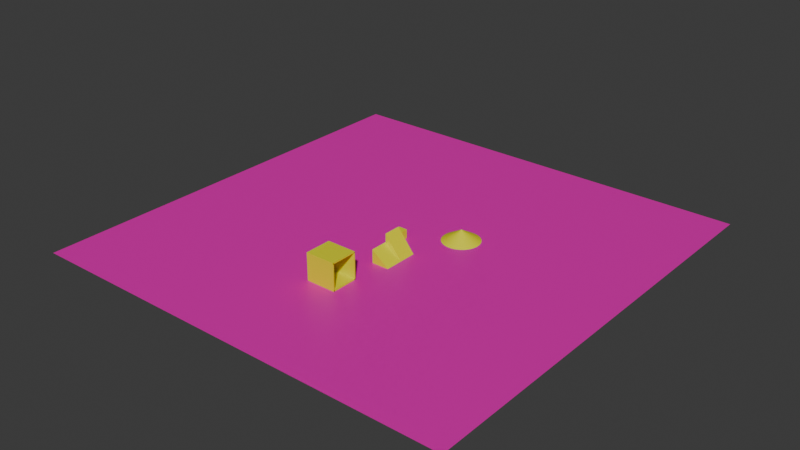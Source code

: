 # Source: test1.blend  (saved by Blender 4.2.66; exported with 4.5.12 LTS)
import bpy
from mathutils import Matrix  # noqa: F401  (used for matrix-valued properties, if any)

bpy.ops.wm.read_factory_settings(use_empty=True)
scene = bpy.context.scene
scene.name = 'Scene'

# ---- collections
col_collection = bpy.data.collections.new('Collection'); scene.collection.children.link(col_collection)

# ---- materials (node trees are filled in below, after node groups)
mat_material = bpy.data.materials.new('Material')
mat_material.diffuse_color = (0.8006, 0.0, 0.7098, 1.0)
mat_default = bpy.data.materials.new('Default')
mat_default.alpha_threshold = 0.0
mat_default.diffuse_color = (0.801, 0.7819, 0.0, 1.0)
mat_default.roughness = 0.5
mat_default.line_color = (0.0, 0.0, 0.0, 1.0)
mat_default_001 = bpy.data.materials.new('Default.001')
mat_default_001.alpha_threshold = 0.0
mat_default_001.diffuse_color = (0.801, 0.7819, 0.0, 1.0)
mat_default_001.roughness = 0.5
mat_default_001.line_color = (0.0, 0.0, 0.0, 1.0)

# ---- material node trees
mat_material.use_nodes = True; mat_material.node_tree.nodes.clear()
_N = mat_material.node_tree.nodes; _L = mat_material.node_tree.links
n0 = _N.new('ShaderNodeBsdfPrincipled'); n0.name = 'Principled BSDF'; n0.location = (10, 300)
n0.inputs[0].default_value = (0.8004, 0.0, 0.4449, 1.0)
n1 = _N.new('ShaderNodeOutputMaterial'); n1.name = 'Material Output'; n1.location = (300, 300)
_L.new(n0.outputs[0], n1.inputs[0])
n1.is_active_output = True
mat_default.use_nodes = True; mat_default.node_tree.nodes.clear()
_N = mat_default.node_tree.nodes; _L = mat_default.node_tree.links
n0 = _N.new('ShaderNodeOutputMaterial'); n0.name = 'Material Output'; n0.location = (300, 300)
n1 = _N.new('ShaderNodeBsdfPrincipled'); n1.name = 'Principled BSDF'; n1.location = (10, 300)
n1.inputs[0].default_value = (0.8007, 0.7915, 0.0, 1.0)
n1.inputs[3].default_value = 1.45
_L.new(n1.outputs[0], n0.inputs[0])
n0.is_active_output = True
mat_default_001.use_nodes = True; mat_default_001.node_tree.nodes.clear()
_N = mat_default_001.node_tree.nodes; _L = mat_default_001.node_tree.links
n0 = _N.new('ShaderNodeOutputMaterial'); n0.name = 'Material Output'; n0.location = (300, 300)
n1 = _N.new('ShaderNodeBsdfPrincipled'); n1.name = 'Principled BSDF'; n1.location = (10, 300)
n1.inputs[0].default_value = (0.8007, 0.7915, 0.0, 1.0)
n1.inputs[3].default_value = 1.45
_L.new(n1.outputs[0], n0.inputs[0])
n0.is_active_output = True

# ---- world
world_world = bpy.data.worlds.new('World'); scene.world = world_world
world_world.use_nodes = True; world_world.node_tree.nodes.clear()
_N = world_world.node_tree.nodes; _L = world_world.node_tree.links
n0 = _N.new('ShaderNodeOutputWorld'); n0.name = 'World Output'; n0.location = (300, 300)
n1 = _N.new('ShaderNodeBackground'); n1.name = 'Background'; n1.location = (10, 300)
n1.inputs[0].default_value = (0.05088, 0.05088, 0.05088, 1.0)
_L.new(n1.outputs[0], n0.inputs[0])
n0.is_active_output = True
world_world.color = (0.05088, 0.05088, 0.05088)
world_world.sun_shadow_jitter_overblur = 0.0

# ---- meshes
me_plane = bpy.data.meshes.new('Plane')
me_plane.from_pydata([(-50.0, -50.0, 0.0), (50.0, -50.0, 0.0), (-50.0, 50.0, 0.0), (50.0, 50.0, 0.0)], [], [(0, 1, 3, 2)])
_uv = me_plane.uv_layers.new(name='UVMap')
_uv.uv.foreach_set('vector', [0.0, 0.0, 1.0, 0.0, 1.0, 1.0, 0.0, 1.0])
me_plane.materials.append(mat_material)
me_plane.update()
me_cube_002 = bpy.data.meshes.new('Cube.002')
me_cube_002.from_pydata([(-1.0, -1.0, -1.0), (-1.0, -1.0, 1.0), (-1.0, 1.0, -1.0), (-1.0, 1.0, 1.0), (1.0, -1.0, -1.0), (1.0, -1.0, 1.0), (1.0, 1.0, -1.0), (1.0, 1.0, 1.0)], [], [(0, 1, 3, 2), (2, 3, 7, 6), (6, 7, 5, 4), (4, 5, 1, 0), (2, 6, 4, 0), (7, 3, 1, 5)])
_uv = me_cube_002.uv_layers.new(name='UVMap')
_uv.uv.foreach_set('vector', [0.375, 0.0, 0.625, 0.0, 0.625, 0.25, 0.375, 0.25, 0.375, 0.25, 0.625, 0.25, 0.625, 0.5, 0.375, 0.5, 0.375, 0.5, 0.625, 0.5, 0.625, 0.75, 0.375, 0.75, 0.375, 0.75, 0.625, 0.75, 0.625, 1.0, 0.375, 1.0, 0.125, 0.5, 0.375, 0.5, 0.375, 0.75, 0.125, 0.75, 0.625, 0.5, 0.875, 0.5, 0.875, 0.75, 0.625, 0.75])
me_cube_002.materials.append(mat_default)
me_cube_002.update()
me_cone = bpy.data.meshes.new('Cone')
me_cone.from_pydata([(0.0, 4.23, -1.25), (0.5302, 4.197, -1.25), (1.052, 4.097, -1.25), (1.557, 3.933, -1.25), (2.038, 3.707, -1.25), (2.486, 3.422, -1.25), (2.896, 3.084, -1.25), (3.259, 2.696, -1.25), (3.572, 2.267, -1.25), (3.827, 1.801, -1.25), (4.023, 1.307, -1.25), (4.155, 0.7926, -1.25), (4.222, 0.2656, -1.25), (4.222, -0.2656, -1.25), (4.155, -0.7926, -1.25), (4.023, -1.307, -1.25), (3.827, -1.801, -1.25), (3.572, -2.267, -1.25), (3.259, -2.696, -1.25), (2.896, -3.084, -1.25), (2.486, -3.422, -1.25), (2.038, -3.707, -1.25), (1.557, -3.933, -1.25), (1.052, -4.097, -1.25), (0.5302, -4.197, -1.25), (0.0, -4.23, -1.25), (-0.5302, -4.197, -1.25), (-1.052, -4.097, -1.25), (-1.557, -3.933, -1.25), (-2.038, -3.707, -1.25), (-2.486, -3.422, -1.25), (-2.896, -3.084, -1.25), (-3.259, -2.696, -1.25), (-3.572, -2.267, -1.25), (-3.827, -1.801, -1.25), (-4.023, -1.307, -1.25), (-4.155, -0.7926, -1.25), (-4.222, -0.2656, -1.25), (-4.222, 0.2656, -1.25), (-4.155, 0.7926, -1.25), (-4.023, 1.307, -1.25), (-3.827, 1.801, -1.25), (-3.572, 2.267, -1.25), (-3.259, 2.696, -1.25), (-2.896, 3.084, -1.25), (-2.486, 3.422, -1.25), (-2.038, 3.707, -1.25), (-1.557, 3.933, -1.25), (-1.052, 4.097, -1.25), (-0.5302, 4.197, -1.25), (0.0, 0.0, 1.25)], [], [(0, 50, 1), (1, 50, 2), (2, 50, 3), (3, 50, 4), (4, 50, 5), (5, 50, 6), (6, 50, 7), (7, 50, 8), (8, 50, 9), (9, 50, 10), (10, 50, 11), (11, 50, 12), (12, 50, 13), (13, 50, 14), (14, 50, 15), (15, 50, 16), (16, 50, 17), (17, 50, 18), (18, 50, 19), (19, 50, 20), (20, 50, 21), (21, 50, 22), (22, 50, 23), (23, 50, 24), (24, 50, 25), (25, 50, 26), (26, 50, 27), (27, 50, 28), (28, 50, 29), (29, 50, 30), (30, 50, 31), (31, 50, 32), (32, 50, 33), (33, 50, 34), (34, 50, 35), (35, 50, 36), (36, 50, 37), (37, 50, 38), (38, 50, 39), (39, 50, 40), (40, 50, 41), (41, 50, 42), (42, 50, 43), (43, 50, 44), (44, 50, 45), (45, 50, 46), (46, 50, 47), (47, 50, 48), (0, 1, 2, 3, 4, 5, 6, 7, 8, 9, 10, 11, 12, 13, 14, 15, 16, 17, 18, 19, 20, 21, 22, 23, 24, 25, 26, 27, 28, 29, 30, 31, 32, 33, 34, 35, 36, 37, 38, 39, 40, 41, 42, 43, 44, 45, 46, 47, 48, 49), (48, 50, 49), (49, 50, 0)])
_uv = me_cone.uv_layers.new(name='UVMap')
_uv.uv.foreach_set('vector', [0.25, 0.49, 0.25, 0.25, 0.2801, 0.4881, 0.2801, 0.4881, 0.25, 0.25, 0.3097, 0.4825, 0.3097, 0.4825, 0.25, 0.25, 0.3383, 0.4731, 0.3383, 0.4731, 0.25, 0.25, 0.3656, 0.4603, 0.3656, 0.4603, 0.25, 0.25, 0.3911, 0.4442, 0.3911, 0.4442, 0.25, 0.25, 0.4143, 0.425, 0.4143, 0.425, 0.25, 0.25, 0.4349, 0.403, 0.4349, 0.403, 0.25, 0.25, 0.4526, 0.3786, 0.4526, 0.3786, 0.25, 0.25, 0.4672, 0.3522, 0.4672, 0.3522, 0.25, 0.25, 0.4783, 0.3242, 0.4783, 0.3242, 0.25, 0.25, 0.4857, 0.295, 0.4857, 0.295, 0.25, 0.25, 0.4895, 0.2651, 0.4895, 0.2651, 0.25, 0.25, 0.4895, 0.2349, 0.4895, 0.2349, 0.25, 0.25, 0.4857, 0.205, 0.4857, 0.205, 0.25, 0.25, 0.4783, 0.1758, 0.4783, 0.1758, 0.25, 0.25, 0.4672, 0.1478, 0.4672, 0.1478, 0.25, 0.25, 0.4526, 0.1214, 0.4526, 0.1214, 0.25, 0.25, 0.4349, 0.09702, 0.4349, 0.09702, 0.25, 0.25, 0.4143, 0.07505, 0.4143, 0.07505, 0.25, 0.25, 0.3911, 0.05584, 0.3911, 0.05584, 0.25, 0.25, 0.3656, 0.03969, 0.3656, 0.03969, 0.25, 0.25, 0.3383, 0.02685, 0.3383, 0.02685, 0.25, 0.25, 0.3097, 0.01754, 0.3097, 0.01754, 0.25, 0.25, 0.2801, 0.01189, 0.2801, 0.01189, 0.25, 0.25, 0.25, 0.01, 0.25, 0.01, 0.25, 0.25, 0.2199, 0.01189, 0.2199, 0.01189, 0.25, 0.25, 0.1903, 0.01754, 0.1903, 0.01754, 0.25, 0.25, 0.1617, 0.02685, 0.1617, 0.02685, 0.25, 0.25, 0.1344, 0.03969, 0.1344, 0.03969, 0.25, 0.25, 0.1089, 0.05584, 0.1089, 0.05584, 0.25, 0.25, 0.08571, 0.07505, 0.08571, 0.07505, 0.25, 0.25, 0.06508, 0.09702, 0.06508, 0.09702, 0.25, 0.25, 0.04736, 0.1214, 0.04736, 0.1214, 0.25, 0.25, 0.03284, 0.1478, 0.03284, 0.1478, 0.25, 0.25, 0.02175, 0.1758, 0.02175, 0.1758, 0.25, 0.25, 0.01425, 0.205, 0.01425, 0.205, 0.25, 0.25, 0.01047, 0.2349, 0.01047, 0.2349, 0.25, 0.25, 0.01047, 0.2651, 0.01047, 0.2651, 0.25, 0.25, 0.01425, 0.295, 0.01425, 0.295, 0.25, 0.25, 0.02175, 0.3242, 0.02175, 0.3242, 0.25, 0.25, 0.03284, 0.3522, 0.03284, 0.3522, 0.25, 0.25, 0.04736, 0.3786, 0.04736, 0.3786, 0.25, 0.25, 0.06508, 0.403, 0.06508, 0.403, 0.25, 0.25, 0.08571, 0.425, 0.08571, 0.425, 0.25, 0.25, 0.1089, 0.4442, 0.1089, 0.4442, 0.25, 0.25, 0.1344, 0.4603, 0.1344, 0.4603, 0.25, 0.25, 0.1617, 0.4731, 0.1617, 0.4731, 0.25, 0.25, 0.1903, 0.4825, 0.75, 0.49, 0.7801, 0.4881, 0.8097, 0.4825, 0.8383, 0.4731, 0.8656, 0.4603, 0.8911, 0.4442, 0.9143, 0.425, 0.9349, 0.403, 0.9526, 0.3786, 0.9672, 0.3522, 0.9783, 0.3242, 0.9857, 0.295, 0.9895, 0.2651, 0.9895, 0.2349, 0.9857, 0.205, 0.9783, 0.1758, 0.9672, 0.1478, 0.9526, 0.1214, 0.9349, 0.09702, 0.9143, 0.07505, 0.8911, 0.05584, 0.8656, 0.03969, 0.8383, 0.02685, 0.8097, 0.01754, 0.7801, 0.01189, 0.75, 0.01, 0.7199, 0.01189, 0.6903, 0.01754, 0.6617, 0.02685, 0.6344, 0.03969, 0.6089, 0.05584, 0.5857, 0.07505, 0.5651, 0.09702, 0.5474, 0.1214, 0.5328, 0.1478, 0.5217, 0.1758, 0.5143, 0.205, 0.5105, 0.2349, 0.5105, 0.2651, 0.5143, 0.295, 0.5217, 0.3242, 0.5328, 0.3522, 0.5474, 0.3786, 0.5651, 0.403, 0.5857, 0.425, 0.6089, 0.4442, 0.6344, 0.4603, 0.6617, 0.4731, 0.6903, 0.4825, 0.7199, 0.4881, 0.1903, 0.4825, 0.25, 0.25, 0.2199, 0.4881, 0.2199, 0.4881, 0.25, 0.25, 0.25, 0.49])
me_cone.materials.append(mat_default)
me_cone.update()
me_cube = bpy.data.meshes.new('Cube')
me_cube.from_pydata([(-2.0, -2.0, -2.0), (-2.0, -2.0, 2.957), (-2.0, 2.0, -2.0), (-2.0, 2.0, 2.957), (2.0, -2.0, -2.0), (2.0, -2.0, -2.005), (2.0, 2.0, -2.0), (2.0, 2.0, -2.005)], [], [(0, 1, 3, 2), (2, 3, 7, 6), (6, 7, 5, 4), (4, 5, 1, 0), (2, 6, 4, 0), (7, 3, 1, 5)])
_uv = me_cube.uv_layers.new(name='UVMap')
_uv.uv.foreach_set('vector', [0.375, 0.0, 0.625, 0.0, 0.625, 0.25, 0.375, 0.25, 0.375, 0.25, 0.625, 0.25, 0.625, 0.5, 0.375, 0.5, 0.375, 0.5, 0.625, 0.5, 0.625, 0.75, 0.375, 0.75, 0.375, 0.75, 0.625, 0.75, 0.625, 1.0, 0.375, 1.0, 0.125, 0.5, 0.375, 0.5, 0.375, 0.75, 0.125, 0.75, 0.625, 0.5, 0.875, 0.5, 0.875, 0.75, 0.625, 0.75])
me_cube.materials.append(mat_default)
me_cube.update()
me_cube_001 = bpy.data.meshes.new('Cube.001')
me_cube_001.from_pydata([(-2.0, -2.0, -2.0), (-2.0, -2.0, 1.051), (-2.0, 2.0, -2.0), (-2.0, 2.0, 1.051), (2.0, -2.0, -2.0), (2.0, -2.0, -2.005), (2.0, 2.0, -2.0), (2.0, 2.0, -2.005)], [], [(0, 1, 3, 2), (2, 3, 7, 6), (6, 7, 5, 4), (4, 5, 1, 0), (2, 6, 4, 0), (7, 3, 1, 5)])
_uv = me_cube_001.uv_layers.new(name='UVMap')
_uv.uv.foreach_set('vector', [0.375, 0.0, 0.625, 0.0, 0.625, 0.25, 0.375, 0.25, 0.375, 0.25, 0.625, 0.25, 0.625, 0.5, 0.375, 0.5, 0.375, 0.5, 0.625, 0.5, 0.625, 0.75, 0.375, 0.75, 0.375, 0.75, 0.625, 0.75, 0.625, 1.0, 0.375, 1.0, 0.125, 0.5, 0.375, 0.5, 0.375, 0.75, 0.125, 0.75, 0.625, 0.5, 0.875, 0.5, 0.875, 0.75, 0.625, 0.75])
me_cube_001.materials.append(mat_default_001)
me_cube_001.update()
me_cube_003 = bpy.data.meshes.new('Cube.003')
me_cube_003.from_pydata([(-0.125, -0.125, -0.125), (-0.125, -0.125, 0.125), (-0.125, 0.125, -0.125), (-0.125, 0.125, 0.125), (0.125, -0.125, -0.125), (0.125, -0.125, 0.125), (0.125, 0.125, -0.125), (0.125, 0.125, 0.125)], [], [(0, 1, 3, 2), (2, 3, 7, 6), (6, 7, 5, 4), (4, 5, 1, 0), (2, 6, 4, 0), (7, 3, 1, 5)])
_uv = me_cube_003.uv_layers.new(name='UVMap')
_uv.uv.foreach_set('vector', [0.375, 0.0, 0.625, 0.0, 0.625, 0.25, 0.375, 0.25, 0.375, 0.25, 0.625, 0.25, 0.625, 0.5, 0.375, 0.5, 0.375, 0.5, 0.625, 0.5, 0.625, 0.75, 0.375, 0.75, 0.375, 0.75, 0.625, 0.75, 0.625, 1.0, 0.375, 1.0, 0.125, 0.5, 0.375, 0.5, 0.375, 0.75, 0.125, 0.75, 0.625, 0.5, 0.875, 0.5, 0.875, 0.75, 0.625, 0.75])
me_cube_003.materials.append(mat_default)
me_cube_003.update()
me_cube_004 = bpy.data.meshes.new('Cube.004')
me_cube_004.from_pydata([(-0.125, -0.125, -0.125), (-0.125, -0.125, 0.125), (-0.125, 0.125, -0.125), (-0.125, 0.125, 0.125), (0.125, -0.125, -0.125), (0.125, -0.125, 0.125), (0.125, 0.125, -0.125), (0.125, 0.125, 0.125)], [], [(0, 1, 3, 2), (2, 3, 7, 6), (6, 7, 5, 4), (4, 5, 1, 0), (2, 6, 4, 0), (7, 3, 1, 5)])
_uv = me_cube_004.uv_layers.new(name='UVMap')
_uv.uv.foreach_set('vector', [0.375, 0.0, 0.625, 0.0, 0.625, 0.25, 0.375, 0.25, 0.375, 0.25, 0.625, 0.25, 0.625, 0.5, 0.375, 0.5, 0.375, 0.5, 0.625, 0.5, 0.625, 0.75, 0.375, 0.75, 0.375, 0.75, 0.625, 0.75, 0.625, 1.0, 0.375, 1.0, 0.125, 0.5, 0.375, 0.5, 0.375, 0.75, 0.125, 0.75, 0.625, 0.5, 0.875, 0.5, 0.875, 0.75, 0.625, 0.75])
me_cube_004.materials.append(mat_default)
me_cube_004.update()
me_cube_005 = bpy.data.meshes.new('Cube.005')
me_cube_005.from_pydata([(-0.125, -0.125, -0.125), (-0.125, -0.125, 0.125), (-0.125, 0.125, -0.125), (-0.125, 0.125, 0.125), (0.125, -0.125, -0.125), (0.125, -0.125, 0.125), (0.125, 0.125, -0.125), (0.125, 0.125, 0.125)], [], [(0, 1, 3, 2), (2, 3, 7, 6), (6, 7, 5, 4), (4, 5, 1, 0), (2, 6, 4, 0), (7, 3, 1, 5)])
_uv = me_cube_005.uv_layers.new(name='UVMap')
_uv.uv.foreach_set('vector', [0.375, 0.0, 0.625, 0.0, 0.625, 0.25, 0.375, 0.25, 0.375, 0.25, 0.625, 0.25, 0.625, 0.5, 0.375, 0.5, 0.375, 0.5, 0.625, 0.5, 0.625, 0.75, 0.375, 0.75, 0.375, 0.75, 0.625, 0.75, 0.625, 1.0, 0.375, 1.0, 0.125, 0.5, 0.375, 0.5, 0.375, 0.75, 0.125, 0.75, 0.625, 0.5, 0.875, 0.5, 0.875, 0.75, 0.625, 0.75])
me_cube_005.materials.append(mat_default)
me_cube_005.update()
me_cube_006 = bpy.data.meshes.new('Cube.006')
me_cube_006.from_pydata([(-0.125, -0.125, -0.125), (-0.125, -0.125, 0.125), (-0.125, 0.125, -0.125), (-0.125, 0.125, 0.125), (0.125, -0.125, -0.125), (0.125, -0.125, 0.125), (0.125, 0.125, -0.125), (0.125, 0.125, 0.125)], [], [(0, 1, 3, 2), (2, 3, 7, 6), (6, 7, 5, 4), (4, 5, 1, 0), (2, 6, 4, 0), (7, 3, 1, 5)])
_uv = me_cube_006.uv_layers.new(name='UVMap')
_uv.uv.foreach_set('vector', [0.375, 0.0, 0.625, 0.0, 0.625, 0.25, 0.375, 0.25, 0.375, 0.25, 0.625, 0.25, 0.625, 0.5, 0.375, 0.5, 0.375, 0.5, 0.625, 0.5, 0.625, 0.75, 0.375, 0.75, 0.375, 0.75, 0.625, 0.75, 0.625, 1.0, 0.375, 1.0, 0.125, 0.5, 0.375, 0.5, 0.375, 0.75, 0.125, 0.75, 0.625, 0.5, 0.875, 0.5, 0.875, 0.75, 0.625, 0.75])
me_cube_006.materials.append(mat_default)
me_cube_006.update()

# ---- objects
ob_plane = bpy.data.objects.new('Plane', me_plane)
ob_cube = bpy.data.objects.new('Cube', me_cube_002)
ob_cone = bpy.data.objects.new('Cone', me_cone)
ob_cube_001 = bpy.data.objects.new('Cube.001', me_cube)
ob_cube_002 = bpy.data.objects.new('Cube.002', me_cube_001)
ob_cube_003 = bpy.data.objects.new('Cube.003', me_cube_003)
ob_cube_004 = bpy.data.objects.new('Cube.004', me_cube_004)
ob_cube_005 = bpy.data.objects.new('Cube.005', me_cube_005)
ob_cube_006 = bpy.data.objects.new('Cube.006', me_cube_006)

# ---- transforms, parenting, visibility, modifiers, constraints
ob_plane.location = (0.0, 0.0, 0.0)
ob_cube.location = (0.0, 0.0, 1.0)
ob_cone.location = (10.31, 7.46, 1.25)
ob_cube_001.location = (4.54, -5.56, 2.0)
ob_cube_002.location = (4.54, -9.616, 2.0)
ob_cube_003.location = (0.95, -21.85, 0.125)
ob_cube_003.scale = (27.45, 24.66, 1.0)
ob_cube_004.location = (0.95, -24.82, 3.092)
ob_cube_004.rotation_euler = (1.571, -0.0, 0.0)
ob_cube_004.scale = (27.45, 24.66, 1.0)
ob_cube_005.location = (0.95, -18.89, 3.063)
ob_cube_005.rotation_euler = (1.571, -0.0, 0.0)
ob_cube_005.scale = (27.45, 24.66, 1.0)
ob_cube_006.location = (0.95, -21.85, 6.081)
ob_cube_006.scale = (27.45, 24.66, 1.0)

# ---- collection membership
col_collection.objects.link(ob_plane)
col_collection.objects.link(ob_cube)
col_collection.objects.link(ob_cone)
col_collection.objects.link(ob_cube_001)
col_collection.objects.link(ob_cube_002)
col_collection.objects.link(ob_cube_003)
col_collection.objects.link(ob_cube_004)
col_collection.objects.link(ob_cube_005)
col_collection.objects.link(ob_cube_006)

# ---- scene / render settings (as saved in the file)
scene.frame_start = 1; scene.frame_end = 250; scene.frame_set(3)
scene.render.engine = 'BLENDER_EEVEE_NEXT'
bpy.context.view_layer.update()

# ---- added for rendering (the .blend has no active camera and no usable light): camera, sun
cam_auto = bpy.data.cameras.new('AutoCamera')
cam_auto.lens = 50.0
cam_auto.sensor_width = 36.0
cam_auto.clip_end = 2298.57
ob_auto_camera = bpy.data.objects.new('AutoCamera', cam_auto)
scene.collection.objects.link(ob_auto_camera)
ob_auto_camera.location = (130.973, -157.168, 107.872)
ob_auto_camera.rotation_euler = (1.09748, -7.21219e-08, 0.694738)
scene.camera = ob_auto_camera
light_auto_sun = bpy.data.lights.new('AutoSun', 'SUN')
light_auto_sun.energy = 3.0
light_auto_sun.angle = 0.0523599
ob_auto_sun = bpy.data.objects.new('AutoSun', light_auto_sun)
scene.collection.objects.link(ob_auto_sun)
ob_auto_sun.rotation_euler = (0.872665, 0.174533, 0.523599)
bpy.context.view_layer.update()
